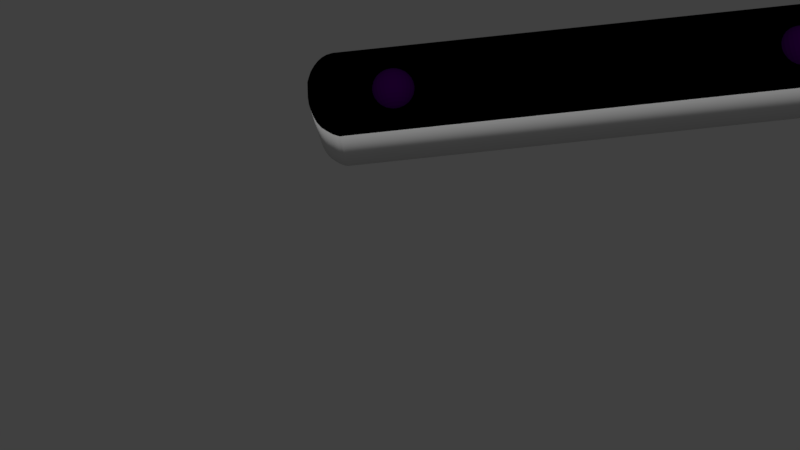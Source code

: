 # Source: zed_model.blend  (saved by Blender 2.77.0; exported with 4.5.12 LTS)
import bpy
from mathutils import Matrix  # noqa: F401  (used for matrix-valued properties, if any)

bpy.ops.wm.read_factory_settings(use_empty=True)
scene = bpy.context.scene
scene.name = 'Scene'

# ---- collections
col_collection_1 = bpy.data.collections.new('Collection 1'); scene.collection.children.link(col_collection_1)

# ---- materials (node trees are filled in below, after node groups)
mat_material_001 = bpy.data.materials.new('Material.001')
mat_material_001.alpha_threshold = 0.0
mat_material_001.use_transparent_shadow = False
mat_material_001.diffuse_color = (0.02358, 0.0, 0.04955, 1.0)
mat_material_001.roughness = 0.5
mat_material = bpy.data.materials.new('Material')
mat_material.alpha_threshold = 0.0
mat_material.use_transparent_shadow = False
mat_material.roughness = 0.5
mat_material.line_color = (0.0, 0.0, 0.0, 1.0)
mat_material_002 = bpy.data.materials.new('Material.002')
mat_material_002.alpha_threshold = 0.0
mat_material_002.use_transparent_shadow = False
mat_material_002.diffuse_color = (0.02413, 0.0, 0.05, 1.0)
mat_material_002.roughness = 0.5
mat_material_003 = bpy.data.materials.new('Material.003')
mat_material_003.alpha_threshold = 0.0
mat_material_003.use_transparent_shadow = False
mat_material_003.diffuse_color = (0.0, 0.0, 0.0, 1.0)
mat_material_003.roughness = 0.5
mat_material_003.line_color = (0.0, 0.0, 0.0, 1.0)
mat_material_004 = bpy.data.materials.new('Material.004')
mat_material_004.alpha_threshold = 0.0
mat_material_004.use_transparent_shadow = False
mat_material_004.diffuse_color = (0.0, 0.0, 0.0, 1.0)
mat_material_004.roughness = 0.5
mat_material_004.line_color = (0.0, 0.0, 0.0, 1.0)

# ---- material node trees

# ---- world
world_world = bpy.data.worlds.new('World'); scene.world = world_world
world_world.color = (0.05088, 0.05088, 0.05088)
world_world.use_sun_shadow = False
world_world.sun_shadow_jitter_overblur = 0.0
world_world.cycles.sampling_method = 'MANUAL'

# ---- cameras
cam_camera = bpy.data.cameras.new('Camera')
cam_camera.clip_end = 100.0
cam_camera.lens = 35.0
cam_camera.sensor_width = 32.0
cam_camera.sensor_height = 18.0
cam_camera.ortho_scale = 7.314
cam_camera.dof.focus_distance = 0.0
cam_camera.dof.aperture_fstop = 128.0

# ---- lights
light_sun = bpy.data.lights.new('Sun', 'SUN')
light_sun.transmission_factor = 0.0
light_sun.angle = 0.1993
light_sun.energy = 1.0
light_sun.shadow_buffer_clip_start = 0.5
light_sun.shadow_soft_size = 0.1
light_sun.shadow_cascade_max_distance = 1000.0
light_lamp = bpy.data.lights.new('Lamp', 'POINT')
light_lamp.transmission_factor = 0.0
light_lamp.cutoff_distance = 30.0
light_lamp.energy = 100.0
light_lamp.shadow_buffer_clip_start = 1.001
light_lamp.shadow_soft_size = 0.1
light_lamp.shadow_maximum_resolution = 0.006
light_lamp.use_absolute_resolution = True

# ---- meshes
me_sphere = bpy.data.meshes.new('Sphere')
me_sphere.from_pydata([(-0.09509, 0.0, 0.9808), (-0.2827, 0.0, 0.9239), (-0.4556, 0.0, 0.8315), (-0.6071, 0.0, 0.7071), (-0.7315, 0.0, 0.5556), (-0.8239, 0.0, 0.3827), (-0.8808, 0.0, 0.1951), (-0.9, 0.0, 7.55e-08), (-0.8808, 0.0, -0.1951), (-0.8239, 0.0, -0.3827), (-0.7315, 0.0, -0.5556), (-0.6071, 0.0, -0.7071), (-0.4556, 0.0, -0.8315), (-0.2827, 0.0, -0.9239), (-0.09509, 0.0, -0.9808), (0.1, 0.0, -1.0), (-0.09134, 0.03806, 0.9808), (-0.2753, 0.07466, 0.9239), (-0.4449, 0.1084, 0.8315), (-0.5935, 0.1379, 0.7071), (-0.7155, 0.1622, 0.5556), (-0.8061, 0.1802, 0.3827), (-0.8619, 0.1913, 0.1951), (-0.8808, 0.1951, 7.55e-08), (-0.8619, 0.1913, -0.1951), (-0.8061, 0.1802, -0.3827), (-0.7155, 0.1622, -0.5556), (-0.5935, 0.1379, -0.7071), (-0.4449, 0.1084, -0.8315), (-0.2753, 0.07466, -0.9239), (-0.09134, 0.03806, -0.9808), (-0.08024, 0.07466, 0.9808), (-0.2536, 0.1464, 0.9239), (-0.4133, 0.2126, 0.8315), (-0.5533, 0.2706, 0.7071), (-0.6682, 0.3182, 0.5556), (-0.7536, 0.3536, 0.3827), (-0.8061, 0.3753, 0.1951), (-0.8239, 0.3827, 7.55e-08), (-0.8061, 0.3753, -0.1951), (-0.7536, 0.3536, -0.3827), (-0.6682, 0.3182, -0.5556), (-0.5533, 0.2706, -0.7071), (-0.4133, 0.2126, -0.8315), (-0.2536, 0.1464, -0.9239), (-0.08024, 0.07466, -0.9808), (-0.06221, 0.1084, 0.9808), (-0.2182, 0.2126, 0.9239), (-0.3619, 0.3087, 0.8315), (-0.4879, 0.3928, 0.7071), (-0.5913, 0.4619, 0.5556), (-0.6682, 0.5133, 0.3827), (-0.7155, 0.5449, 0.1951), (-0.7315, 0.5556, 7.55e-08), (-0.7155, 0.5449, -0.1951), (-0.6682, 0.5133, -0.3827), (-0.5913, 0.4619, -0.5556), (-0.4879, 0.3928, -0.7071), (-0.3619, 0.3087, -0.8315), (-0.2182, 0.2126, -0.9239), (-0.06221, 0.1084, -0.9808), (-0.03795, 0.1379, 0.9808), (-0.1706, 0.2706, 0.9239), (-0.2928, 0.3928, 0.8315), (-0.4, 0.5, 0.7071), (-0.4879, 0.5879, 0.5556), (-0.5533, 0.6533, 0.3827), (-0.5935, 0.6935, 0.1951), (-0.6071, 0.7071, 7.55e-08), (-0.5935, 0.6935, -0.1951), (-0.5533, 0.6533, -0.3827), (-0.4879, 0.5879, -0.5556), (-0.4, 0.5, -0.7071), (-0.2928, 0.3928, -0.8315), (-0.1706, 0.2706, -0.9239), (-0.03795, 0.1379, -0.9808), (-0.008387, 0.1622, 0.9808), (-0.1126, 0.3182, 0.9239), (-0.2087, 0.4619, 0.8315), (-0.2928, 0.5879, 0.7071), (-0.3619, 0.6913, 0.5556), (-0.4133, 0.7682, 0.3827), (-0.4449, 0.8155, 0.1951), (-0.4556, 0.8315, 7.55e-08), (-0.4449, 0.8155, -0.1951), (-0.4133, 0.7682, -0.3827), (-0.3619, 0.6913, -0.5556), (-0.2928, 0.5879, -0.7071), (-0.2087, 0.4619, -0.8315), (-0.1126, 0.3182, -0.9239), (-0.008387, 0.1622, -0.9808), (0.02534, 0.1802, 0.9808), (-0.04645, 0.3536, 0.9239), (-0.1126, 0.5133, 0.8315), (-0.1706, 0.6533, 0.7071), (-0.2182, 0.7682, 0.5556), (-0.2536, 0.8536, 0.3827), (-0.2753, 0.9061, 0.1951), (-0.2827, 0.9239, 7.55e-08), (-0.2753, 0.9061, -0.1951), (-0.2536, 0.8536, -0.3827), (-0.2182, 0.7682, -0.5556), (-0.1706, 0.6533, -0.7071), (-0.1126, 0.5133, -0.8315), (-0.04645, 0.3536, -0.9239), (0.02534, 0.1802, -0.9808), (0.06194, 0.1913, 0.9808), (0.02534, 0.3753, 0.9239), (-0.008387, 0.5449, 0.8315), (-0.03795, 0.6935, 0.7071), (-0.06221, 0.8155, 0.5556), (-0.08024, 0.9061, 0.3827), (-0.09134, 0.9619, 0.1951), (-0.09509, 0.9808, 7.55e-08), (-0.09134, 0.9619, -0.1951), (-0.08024, 0.9061, -0.3827), (-0.06221, 0.8155, -0.5556), (-0.03795, 0.6935, -0.7071), (-0.008387, 0.5449, -0.8315), (0.02534, 0.3753, -0.9239), (0.06194, 0.1913, -0.9808), (0.1, 0.1951, 0.9808), (0.1, 0.3827, 0.9239), (0.1, 0.5556, 0.8315), (0.1, 0.7071, 0.7071), (0.1, 0.8315, 0.5556), (0.1, 0.9239, 0.3827), (0.1, 0.9808, 0.1951), (0.1, 1.0, 7.55e-08), (0.1, 0.9808, -0.1951), (0.1, 0.9239, -0.3827), (0.1, 0.8315, -0.5556), (0.1, 0.7071, -0.7071), (0.1, 0.5556, -0.8315), (0.1, 0.3827, -0.9239), (0.1, 0.1951, -0.9808), (0.1381, 0.1913, 0.9808), (0.1747, 0.3753, 0.9239), (0.2084, 0.5449, 0.8315), (0.2379, 0.6935, 0.7071), (0.2622, 0.8155, 0.5556), (0.2802, 0.9061, 0.3827), (0.2913, 0.9619, 0.1951), (0.2951, 0.9808, 7.55e-08), (0.2913, 0.9619, -0.1951), (0.2802, 0.9061, -0.3827), (0.2622, 0.8155, -0.5556), (0.2379, 0.6935, -0.7071), (0.2084, 0.5449, -0.8315), (0.1747, 0.3753, -0.9239), (0.1381, 0.1913, -0.9808), (0.1747, 0.1802, 0.9808), (0.2464, 0.3536, 0.9239), (0.3126, 0.5133, 0.8315), (0.3706, 0.6533, 0.7071), (0.4182, 0.7682, 0.5556), (0.4536, 0.8536, 0.3827), (0.4753, 0.9061, 0.1951), (0.4827, 0.9239, 7.55e-08), (0.4753, 0.9061, -0.1951), (0.4536, 0.8536, -0.3827), (0.4182, 0.7682, -0.5556), (0.3706, 0.6533, -0.7071), (0.3126, 0.5133, -0.8315), (0.2464, 0.3536, -0.9239), (0.1747, 0.1802, -0.9808), (0.2084, 0.1622, 0.9808), (0.3126, 0.3182, 0.9239), (0.4087, 0.4619, 0.8315), (0.4928, 0.5879, 0.7071), (0.5619, 0.6913, 0.5556), (0.6133, 0.7682, 0.3827), (0.6449, 0.8155, 0.1951), (0.6556, 0.8315, 7.55e-08), (0.6449, 0.8155, -0.1951), (0.6133, 0.7682, -0.3827), (0.5619, 0.6913, -0.5556), (0.4928, 0.5879, -0.7071), (0.4087, 0.4619, -0.8315), (0.3126, 0.3182, -0.9239), (0.2084, 0.1622, -0.9808), (0.2379, 0.1379, 0.9808), (0.3706, 0.2706, 0.9239), (0.4928, 0.3928, 0.8315), (0.6, 0.5, 0.7071), (0.6879, 0.5879, 0.5556), (0.7533, 0.6533, 0.3827), (0.7935, 0.6935, 0.1951), (0.8071, 0.7071, 7.55e-08), (0.7935, 0.6935, -0.1951), (0.7533, 0.6533, -0.3827), (0.6879, 0.5879, -0.5556), (0.6, 0.5, -0.7071), (0.4928, 0.3928, -0.8315), (0.3706, 0.2706, -0.9239), (0.2379, 0.1379, -0.9808), (0.2622, 0.1084, 0.9808), (0.4182, 0.2126, 0.9239), (0.5619, 0.3087, 0.8315), (0.6879, 0.3928, 0.7071), (0.7913, 0.4619, 0.5556), (0.8682, 0.5133, 0.3827), (0.9155, 0.5449, 0.1951), (0.9315, 0.5556, 7.55e-08), (0.9155, 0.5449, -0.1951), (0.8682, 0.5133, -0.3827), (0.7913, 0.4619, -0.5556), (0.6879, 0.3928, -0.7071), (0.5619, 0.3087, -0.8315), (0.4182, 0.2126, -0.9239), (0.2622, 0.1084, -0.9808), (0.2802, 0.07466, 0.9808), (0.4536, 0.1464, 0.9239), (0.6133, 0.2126, 0.8315), (0.7533, 0.2706, 0.7071), (0.8682, 0.3182, 0.5556), (0.9536, 0.3536, 0.3827), (1.006, 0.3753, 0.1951), (1.024, 0.3827, 7.55e-08), (1.006, 0.3753, -0.1951), (0.9536, 0.3536, -0.3827), (0.8682, 0.3182, -0.5556), (0.7533, 0.2706, -0.7071), (0.6133, 0.2126, -0.8315), (0.4536, 0.1464, -0.9239), (0.2802, 0.07466, -0.9808), (0.2913, 0.03806, 0.9808), (0.4753, 0.07466, 0.9239), (0.6449, 0.1084, 0.8315), (0.7935, 0.1379, 0.7071), (0.9155, 0.1622, 0.5556), (1.006, 0.1802, 0.3827), (1.062, 0.1913, 0.1951), (1.081, 0.1951, 7.55e-08), (1.062, 0.1913, -0.1951), (1.006, 0.1802, -0.3827), (0.9155, 0.1622, -0.5556), (0.7935, 0.1379, -0.7071), (0.6449, 0.1084, -0.8315), (0.4753, 0.07466, -0.9239), (0.2913, 0.03806, -0.9808), (0.2951, -7.212e-09, 0.9808), (0.4827, 4.122e-08, 0.9239), (0.6556, 2.632e-08, 0.8315), (0.8071, -2.584e-08, 0.7071), (0.9315, -8.544e-08, 0.5556), (1.024, 6.357e-08, 0.3827), (1.081, -8.544e-08, 0.1951), (1.1, -1.003e-07, 7.55e-08), (1.081, -8.544e-08, -0.1951), (1.024, 6.357e-08, -0.3827), (0.9315, -8.544e-08, -0.5556), (0.8071, -2.584e-08, -0.7071), (0.6556, -1.094e-08, -0.8315), (0.4827, 3.964e-09, -0.9239), (0.2951, 3.964e-09, -0.9808), (0.2913, -0.03806, 0.9808), (0.4753, -0.07466, 0.9239), (0.6449, -0.1084, 0.8315), (0.7935, -0.1379, 0.7071), (0.9155, -0.1622, 0.5556), (1.006, -0.1802, 0.3827), (1.062, -0.1913, 0.1951), (1.081, -0.1951, 7.55e-08), (1.062, -0.1913, -0.1951), (1.006, -0.1802, -0.3827), (0.9155, -0.1622, -0.5556), (0.7935, -0.1379, -0.7071), (0.6449, -0.1084, -0.8315), (0.4753, -0.07466, -0.9239), (0.2913, -0.03806, -0.9808), (0.2802, -0.07466, 0.9808), (0.4536, -0.1464, 0.9239), (0.6133, -0.2126, 0.8315), (0.7533, -0.2706, 0.7071), (0.8682, -0.3182, 0.5556), (0.9536, -0.3536, 0.3827), (1.006, -0.3753, 0.1951), (1.024, -0.3827, 7.55e-08), (1.006, -0.3753, -0.1951), (0.9536, -0.3536, -0.3827), (0.8682, -0.3182, -0.5556), (0.7533, -0.2706, -0.7071), (0.6133, -0.2126, -0.8315), (0.4536, -0.1464, -0.9239), (0.2802, -0.07466, -0.9808), (0.2622, -0.1084, 0.9808), (0.4182, -0.2126, 0.9239), (0.5619, -0.3087, 0.8315), (0.6879, -0.3928, 0.7071), (0.7913, -0.4619, 0.5556), (0.8682, -0.5133, 0.3827), (0.9155, -0.5449, 0.1951), (0.9315, -0.5556, 7.55e-08), (0.9155, -0.5449, -0.1951), (0.8682, -0.5133, -0.3827), (0.7913, -0.4619, -0.5556), (0.6879, -0.3928, -0.7071), (0.5619, -0.3087, -0.8315), (0.4182, -0.2126, -0.9239), (0.2622, -0.1084, -0.9808), (0.2379, -0.1379, 0.9808), (0.3706, -0.2706, 0.9239), (0.4928, -0.3928, 0.8315), (0.6, -0.5, 0.7071), (0.6879, -0.5879, 0.5556), (0.7533, -0.6533, 0.3827), (0.7935, -0.6935, 0.1951), (0.8071, -0.7071, 7.55e-08), (0.7935, -0.6935, -0.1951), (0.7533, -0.6533, -0.3827), (0.6879, -0.5879, -0.5556), (0.6, -0.5, -0.7071), (0.4928, -0.3928, -0.8315), (0.3706, -0.2706, -0.9239), (0.2379, -0.1379, -0.9808), (0.2084, -0.1622, 0.9808), (0.3126, -0.3182, 0.9239), (0.4087, -0.4619, 0.8315), (0.4928, -0.5879, 0.7071), (0.5619, -0.6913, 0.5556), (0.6133, -0.7682, 0.3827), (0.6449, -0.8155, 0.1951), (0.6556, -0.8315, 7.55e-08), (0.6449, -0.8155, -0.1951), (0.6133, -0.7682, -0.3827), (0.5619, -0.6913, -0.5556), (0.4928, -0.5879, -0.7071), (0.4087, -0.4619, -0.8315), (0.3126, -0.3182, -0.9239), (0.2084, -0.1622, -0.9808), (0.1747, -0.1802, 0.9808), (0.2464, -0.3536, 0.9239), (0.3126, -0.5133, 0.8315), (0.3706, -0.6533, 0.7071), (0.4182, -0.7682, 0.5556), (0.4536, -0.8536, 0.3827), (0.4753, -0.9061, 0.1951), (0.4827, -0.9239, 7.55e-08), (0.4753, -0.9061, -0.1951), (0.4536, -0.8536, -0.3827), (0.4182, -0.7682, -0.5556), (0.3706, -0.6533, -0.7071), (0.3126, -0.5133, -0.8315), (0.2464, -0.3536, -0.9239), (0.1747, -0.1802, -0.9808), (0.1381, -0.1913, 0.9808), (0.1747, -0.3753, 0.9239), (0.2084, -0.5449, 0.8315), (0.2379, -0.6935, 0.7071), (0.2622, -0.8155, 0.5556), (0.2802, -0.9061, 0.3827), (0.2913, -0.9619, 0.1951), (0.2951, -0.9808, 7.55e-08), (0.2913, -0.9619, -0.1951), (0.2802, -0.9061, -0.3827), (0.2622, -0.8155, -0.5556), (0.2379, -0.6935, -0.7071), (0.2084, -0.5449, -0.8315), (0.1747, -0.3753, -0.9239), (0.1381, -0.1913, -0.9808), (0.1, -0.1951, 0.9808), (0.1, -0.3827, 0.9239), (0.1, -0.5556, 0.8315), (0.1, -0.7071, 0.7071), (0.1, -0.8315, 0.5556), (0.1, -0.9239, 0.3827), (0.1, -0.9808, 0.1951), (0.1, -1.0, 7.55e-08), (0.1, -0.9808, -0.1951), (0.1, -0.9239, -0.3827), (0.1, -0.8315, -0.5556), (0.1, -0.7071, -0.7071), (0.1, -0.5556, -0.8315), (0.1, -0.3827, -0.9239), (0.1, -0.1951, -0.9808), (0.06194, -0.1913, 0.9808), (0.02534, -0.3753, 0.9239), (-0.008387, -0.5449, 0.8315), (-0.03795, -0.6935, 0.7071), (-0.06221, -0.8155, 0.5556), (-0.08024, -0.9061, 0.3827), (-0.09134, -0.9619, 0.1951), (-0.09509, -0.9808, 7.55e-08), (-0.09134, -0.9619, -0.1951), (-0.08024, -0.9061, -0.3827), (-0.06221, -0.8155, -0.5556), (-0.03795, -0.6935, -0.7071), (-0.008387, -0.5449, -0.8315), (0.02534, -0.3753, -0.9239), (0.06194, -0.1913, -0.9808), (0.1, -3.01e-07, 1.0), (0.02534, -0.1802, 0.9808), (-0.04645, -0.3536, 0.9239), (-0.1126, -0.5133, 0.8315), (-0.1706, -0.6533, 0.7071), (-0.2182, -0.7682, 0.5556), (-0.2536, -0.8536, 0.3827), (-0.2753, -0.9061, 0.1951), (-0.2827, -0.9239, 7.55e-08), (-0.2753, -0.9061, -0.1951), (-0.2536, -0.8536, -0.3827), (-0.2182, -0.7682, -0.5556), (-0.1706, -0.6533, -0.7071), (-0.1126, -0.5133, -0.8315), (-0.04645, -0.3536, -0.9239), (0.02534, -0.1802, -0.9808), (-0.008387, -0.1622, 0.9808), (-0.1126, -0.3182, 0.9239), (-0.2087, -0.4619, 0.8315), (-0.2928, -0.5879, 0.7071), (-0.3619, -0.6913, 0.5556), (-0.4133, -0.7682, 0.3827), (-0.4449, -0.8155, 0.1951), (-0.4556, -0.8315, 7.55e-08), (-0.4449, -0.8155, -0.1951), (-0.4133, -0.7682, -0.3827), (-0.3619, -0.6913, -0.5556), (-0.2928, -0.5879, -0.7071), (-0.2087, -0.4619, -0.8315), (-0.1126, -0.3182, -0.9239), (-0.008387, -0.1622, -0.9808), (-0.03795, -0.1379, 0.9808), (-0.1706, -0.2706, 0.9239), (-0.2928, -0.3928, 0.8315), (-0.4, -0.5, 0.7071), (-0.4879, -0.5879, 0.5556), (-0.5533, -0.6533, 0.3827), (-0.5935, -0.6935, 0.1951), (-0.6071, -0.7071, 7.55e-08), (-0.5935, -0.6935, -0.1951), (-0.5533, -0.6533, -0.3827), (-0.4879, -0.5879, -0.5556), (-0.4, -0.5, -0.7071), (-0.2928, -0.3928, -0.8315), (-0.1706, -0.2706, -0.9239), (-0.03795, -0.1379, -0.9808), (-0.06221, -0.1084, 0.9808), (-0.2182, -0.2126, 0.9239), (-0.3619, -0.3087, 0.8315), (-0.4879, -0.3928, 0.7071), (-0.5913, -0.4619, 0.5556), (-0.6682, -0.5133, 0.3827), (-0.7155, -0.5449, 0.1951), (-0.7315, -0.5556, 7.55e-08), (-0.7155, -0.5449, -0.1951), (-0.6682, -0.5133, -0.3827), (-0.5913, -0.4619, -0.5556), (-0.4879, -0.3928, -0.7071), (-0.3619, -0.3087, -0.8315), (-0.2182, -0.2126, -0.9239), (-0.06221, -0.1084, -0.9808), (-0.08024, -0.07466, 0.9808), (-0.2536, -0.1464, 0.9239), (-0.4133, -0.2126, 0.8315), (-0.5533, -0.2706, 0.7071), (-0.6682, -0.3182, 0.5556), (-0.7536, -0.3536, 0.3827), (-0.8061, -0.3753, 0.1951), (-0.8239, -0.3827, 7.55e-08), (-0.8061, -0.3753, -0.1951), (-0.7536, -0.3536, -0.3827), (-0.6682, -0.3182, -0.5556), (-0.5533, -0.2706, -0.7071), (-0.4133, -0.2126, -0.8315), (-0.2536, -0.1464, -0.9239), (-0.08024, -0.07466, -0.9808), (-0.09134, -0.03806, 0.9808), (-0.2753, -0.07466, 0.9239), (-0.4449, -0.1084, 0.8315), (-0.5935, -0.1379, 0.7071), (-0.7155, -0.1622, 0.5556), (-0.8061, -0.1802, 0.3827), (-0.8619, -0.1913, 0.1951), (-0.8808, -0.1951, 7.55e-08), (-0.8619, -0.1913, -0.1951), (-0.8061, -0.1802, -0.3827), (-0.7155, -0.1622, -0.5556), (-0.5935, -0.1379, -0.7071), (-0.4449, -0.1084, -0.8315), (-0.2753, -0.07466, -0.9239), (-0.09134, -0.03806, -0.9808)], [], [(5, 4, 20, 21), (13, 12, 28, 29), (6, 5, 21, 22), (14, 13, 29, 30), (7, 6, 22, 23), (0, 391, 16), (15, 14, 30), (8, 7, 23, 24), (1, 0, 16, 17), (9, 8, 24, 25), (2, 1, 17, 18), (10, 9, 25, 26), (3, 2, 18, 19), (11, 10, 26, 27), (4, 3, 19, 20), (12, 11, 27, 28), (27, 26, 41, 42), (20, 19, 34, 35), (28, 27, 42, 43), (21, 20, 35, 36), (29, 28, 43, 44), (22, 21, 36, 37), (30, 29, 44, 45), (23, 22, 37, 38), (16, 391, 31), (15, 30, 45), (24, 23, 38, 39), (17, 16, 31, 32), (25, 24, 39, 40), (18, 17, 32, 33), (26, 25, 40, 41), (19, 18, 33, 34), (15, 45, 60), (39, 38, 53, 54), (32, 31, 46, 47), (40, 39, 54, 55), (33, 32, 47, 48), (41, 40, 55, 56), (34, 33, 48, 49), (42, 41, 56, 57), (35, 34, 49, 50), (43, 42, 57, 58), (36, 35, 50, 51), (44, 43, 58, 59), (37, 36, 51, 52), (45, 44, 59, 60), (38, 37, 52, 53), (31, 391, 46), (58, 57, 72, 73), (51, 50, 65, 66), (59, 58, 73, 74), (52, 51, 66, 67), (60, 59, 74, 75), (53, 52, 67, 68), (46, 391, 61), (15, 60, 75), (54, 53, 68, 69), (47, 46, 61, 62), (55, 54, 69, 70), (48, 47, 62, 63), (56, 55, 70, 71), (49, 48, 63, 64), (57, 56, 71, 72), (50, 49, 64, 65), (62, 61, 76, 77), (70, 69, 84, 85), (63, 62, 77, 78), (71, 70, 85, 86), (64, 63, 78, 79), (72, 71, 86, 87), (65, 64, 79, 80), (73, 72, 87, 88), (66, 65, 80, 81), (74, 73, 88, 89), (67, 66, 81, 82), (75, 74, 89, 90), (68, 67, 82, 83), (61, 391, 76), (15, 75, 90), (69, 68, 83, 84), (81, 80, 95, 96), (89, 88, 103, 104), (82, 81, 96, 97), (90, 89, 104, 105), (83, 82, 97, 98), (76, 391, 91), (15, 90, 105), (84, 83, 98, 99), (77, 76, 91, 92), (85, 84, 99, 100), (78, 77, 92, 93), (86, 85, 100, 101), (79, 78, 93, 94), (87, 86, 101, 102), (80, 79, 94, 95), (88, 87, 102, 103), (100, 99, 114, 115), (93, 92, 107, 108), (101, 100, 115, 116), (94, 93, 108, 109), (102, 101, 116, 117), (95, 94, 109, 110), (103, 102, 117, 118), (96, 95, 110, 111), (104, 103, 118, 119), (97, 96, 111, 112), (105, 104, 119, 120), (98, 97, 112, 113), (91, 391, 106), (15, 105, 120), (99, 98, 113, 114), (92, 91, 106, 107), (119, 118, 133, 134), (112, 111, 126, 127), (120, 119, 134, 135), (113, 112, 127, 128), (106, 391, 121), (15, 120, 135), (114, 113, 128, 129), (107, 106, 121, 122), (115, 114, 129, 130), (108, 107, 122, 123), (116, 115, 130, 131), (109, 108, 123, 124), (117, 116, 131, 132), (110, 109, 124, 125), (118, 117, 132, 133), (111, 110, 125, 126), (123, 122, 137, 138), (131, 130, 145, 146), (124, 123, 138, 139), (132, 131, 146, 147), (125, 124, 139, 140), (133, 132, 147, 148), (126, 125, 140, 141), (134, 133, 148, 149), (127, 126, 141, 142), (135, 134, 149, 150), (128, 127, 142, 143), (121, 391, 136), (15, 135, 150), (129, 128, 143, 144), (122, 121, 136, 137), (130, 129, 144, 145), (142, 141, 156, 157), (150, 149, 164, 165), (143, 142, 157, 158), (136, 391, 151), (15, 150, 165), (144, 143, 158, 159), (137, 136, 151, 152), (145, 144, 159, 160), (138, 137, 152, 153), (146, 145, 160, 161), (139, 138, 153, 154), (147, 146, 161, 162), (140, 139, 154, 155), (148, 147, 162, 163), (141, 140, 155, 156), (149, 148, 163, 164), (161, 160, 175, 176), (154, 153, 168, 169), (162, 161, 176, 177), (155, 154, 169, 170), (163, 162, 177, 178), (156, 155, 170, 171), (164, 163, 178, 179), (157, 156, 171, 172), (165, 164, 179, 180), (158, 157, 172, 173), (151, 391, 166), (15, 165, 180), (159, 158, 173, 174), (152, 151, 166, 167), (160, 159, 174, 175), (153, 152, 167, 168), (180, 179, 194, 195), (173, 172, 187, 188), (166, 391, 181), (15, 180, 195), (174, 173, 188, 189), (167, 166, 181, 182), (175, 174, 189, 190), (168, 167, 182, 183), (176, 175, 190, 191), (169, 168, 183, 184), (177, 176, 191, 192), (170, 169, 184, 185), (178, 177, 192, 193), (171, 170, 185, 186), (179, 178, 193, 194), (172, 171, 186, 187), (192, 191, 206, 207), (185, 184, 199, 200), (193, 192, 207, 208), (186, 185, 200, 201), (194, 193, 208, 209), (187, 186, 201, 202), (195, 194, 209, 210), (188, 187, 202, 203), (181, 391, 196), (15, 195, 210), (189, 188, 203, 204), (182, 181, 196, 197), (190, 189, 204, 205), (183, 182, 197, 198), (191, 190, 205, 206), (184, 183, 198, 199), (196, 391, 211), (15, 210, 225), (204, 203, 218, 219), (197, 196, 211, 212), (205, 204, 219, 220), (198, 197, 212, 213), (206, 205, 220, 221), (199, 198, 213, 214), (207, 206, 221, 222), (200, 199, 214, 215), (208, 207, 222, 223), (201, 200, 215, 216), (209, 208, 223, 224), (202, 201, 216, 217), (210, 209, 224, 225), (203, 202, 217, 218), (215, 214, 229, 230), (223, 222, 237, 238), (216, 215, 230, 231), (224, 223, 238, 239), (217, 216, 231, 232), (225, 224, 239, 240), (218, 217, 232, 233), (211, 391, 226), (15, 225, 240), (219, 218, 233, 234), (212, 211, 226, 227), (220, 219, 234, 235), (213, 212, 227, 228), (221, 220, 235, 236), (214, 213, 228, 229), (222, 221, 236, 237), (234, 233, 248, 249), (227, 226, 241, 242), (235, 234, 249, 250), (228, 227, 242, 243), (236, 235, 250, 251), (229, 228, 243, 244), (237, 236, 251, 252), (230, 229, 244, 245), (238, 237, 252, 253), (231, 230, 245, 246), (239, 238, 253, 254), (232, 231, 246, 247), (240, 239, 254, 255), (233, 232, 247, 248), (226, 391, 241), (15, 240, 255), (253, 252, 267, 268), (246, 245, 260, 261), (254, 253, 268, 269), (247, 246, 261, 262), (255, 254, 269, 270), (248, 247, 262, 263), (241, 391, 256), (15, 255, 270), (249, 248, 263, 264), (242, 241, 256, 257), (250, 249, 264, 265), (243, 242, 257, 258), (251, 250, 265, 266), (244, 243, 258, 259), (252, 251, 266, 267), (245, 244, 259, 260), (257, 256, 271, 272), (265, 264, 279, 280), (258, 257, 272, 273), (266, 265, 280, 281), (259, 258, 273, 274), (267, 266, 281, 282), (260, 259, 274, 275), (268, 267, 282, 283), (261, 260, 275, 276), (269, 268, 283, 284), (262, 261, 276, 277), (270, 269, 284, 285), (263, 262, 277, 278), (256, 391, 271), (15, 270, 285), (264, 263, 278, 279), (276, 275, 290, 291), (284, 283, 298, 299), (277, 276, 291, 292), (285, 284, 299, 300), (278, 277, 292, 293), (271, 391, 286), (15, 285, 300), (279, 278, 293, 294), (272, 271, 286, 287), (280, 279, 294, 295), (273, 272, 287, 288), (281, 280, 295, 296), (274, 273, 288, 289), (282, 281, 296, 297), (275, 274, 289, 290), (283, 282, 297, 298), (295, 294, 309, 310), (288, 287, 302, 303), (296, 295, 310, 311), (289, 288, 303, 304), (297, 296, 311, 312), (290, 289, 304, 305), (298, 297, 312, 313), (291, 290, 305, 306), (299, 298, 313, 314), (292, 291, 306, 307), (300, 299, 314, 315), (293, 292, 307, 308), (286, 391, 301), (15, 300, 315), (294, 293, 308, 309), (287, 286, 301, 302), (314, 313, 328, 329), (307, 306, 321, 322), (315, 314, 329, 330), (308, 307, 322, 323), (301, 391, 316), (15, 315, 330), (309, 308, 323, 324), (302, 301, 316, 317), (310, 309, 324, 325), (303, 302, 317, 318), (311, 310, 325, 326), (304, 303, 318, 319), (312, 311, 326, 327), (305, 304, 319, 320), (313, 312, 327, 328), (306, 305, 320, 321), (326, 325, 340, 341), (319, 318, 333, 334), (327, 326, 341, 342), (320, 319, 334, 335), (328, 327, 342, 343), (321, 320, 335, 336), (329, 328, 343, 344), (322, 321, 336, 337), (330, 329, 344, 345), (323, 322, 337, 338), (316, 391, 331), (15, 330, 345), (324, 323, 338, 339), (317, 316, 331, 332), (325, 324, 339, 340), (318, 317, 332, 333), (345, 344, 359, 360), (338, 337, 352, 353), (331, 391, 346), (15, 345, 360), (339, 338, 353, 354), (332, 331, 346, 347), (340, 339, 354, 355), (333, 332, 347, 348), (341, 340, 355, 356), (334, 333, 348, 349), (342, 341, 356, 357), (335, 334, 349, 350), (343, 342, 357, 358), (336, 335, 350, 351), (344, 343, 358, 359), (337, 336, 351, 352), (349, 348, 363, 364), (357, 356, 371, 372), (350, 349, 364, 365), (358, 357, 372, 373), (351, 350, 365, 366), (359, 358, 373, 374), (352, 351, 366, 367), (360, 359, 374, 375), (353, 352, 367, 368), (346, 391, 361), (15, 360, 375), (354, 353, 368, 369), (347, 346, 361, 362), (355, 354, 369, 370), (348, 347, 362, 363), (356, 355, 370, 371), (368, 367, 382, 383), (361, 391, 376), (15, 375, 390), (369, 368, 383, 384), (362, 361, 376, 377), (370, 369, 384, 385), (363, 362, 377, 378), (371, 370, 385, 386), (364, 363, 378, 379), (372, 371, 386, 387), (365, 364, 379, 380), (373, 372, 387, 388), (366, 365, 380, 381), (374, 373, 388, 389), (367, 366, 381, 382), (375, 374, 389, 390), (387, 386, 402, 403), (380, 379, 395, 396), (388, 387, 403, 404), (381, 380, 396, 397), (389, 388, 404, 405), (382, 381, 397, 398), (390, 389, 405, 406), (383, 382, 398, 399), (376, 391, 392), (15, 390, 406), (384, 383, 399, 400), (377, 376, 392, 393), (385, 384, 400, 401), (378, 377, 393, 394), (386, 385, 401, 402), (379, 378, 394, 395), (392, 391, 407), (15, 406, 421), (400, 399, 414, 415), (393, 392, 407, 408), (401, 400, 415, 416), (394, 393, 408, 409), (402, 401, 416, 417), (395, 394, 409, 410), (403, 402, 417, 418), (396, 395, 410, 411), (404, 403, 418, 419), (397, 396, 411, 412), (405, 404, 419, 420), (398, 397, 412, 413), (406, 405, 420, 421), (399, 398, 413, 414), (411, 410, 425, 426), (419, 418, 433, 434), (412, 411, 426, 427), (420, 419, 434, 435), (413, 412, 427, 428), (421, 420, 435, 436), (414, 413, 428, 429), (407, 391, 422), (15, 421, 436), (415, 414, 429, 430), (408, 407, 422, 423), (416, 415, 430, 431), (409, 408, 423, 424), (417, 416, 431, 432), (410, 409, 424, 425), (418, 417, 432, 433), (430, 429, 444, 445), (423, 422, 437, 438), (431, 430, 445, 446), (424, 423, 438, 439), (432, 431, 446, 447), (425, 424, 439, 440), (433, 432, 447, 448), (426, 425, 440, 441), (434, 433, 448, 449), (427, 426, 441, 442), (435, 434, 449, 450), (428, 427, 442, 443), (436, 435, 450, 451), (429, 428, 443, 444), (422, 391, 437), (15, 436, 451), (449, 448, 463, 464), (442, 441, 456, 457), (450, 449, 464, 465), (443, 442, 457, 458), (451, 450, 465, 466), (444, 443, 458, 459), (437, 391, 452), (15, 451, 466), (445, 444, 459, 460), (438, 437, 452, 453), (446, 445, 460, 461), (439, 438, 453, 454), (447, 446, 461, 462), (440, 439, 454, 455), (448, 447, 462, 463), (441, 440, 455, 456), (461, 460, 475, 476), (454, 453, 468, 469), (462, 461, 476, 477), (455, 454, 469, 470), (463, 462, 477, 478), (456, 455, 470, 471), (464, 463, 478, 479), (457, 456, 471, 472), (465, 464, 479, 480), (458, 457, 472, 473), (466, 465, 480, 481), (459, 458, 473, 474), (452, 391, 467), (15, 466, 481), (460, 459, 474, 475), (453, 452, 467, 468), (480, 479, 12, 13), (473, 472, 5, 6), (481, 480, 13, 14), (474, 473, 6, 7), (467, 391, 0), (15, 481, 14), (475, 474, 7, 8), (468, 467, 0, 1), (476, 475, 8, 9), (469, 468, 1, 2), (477, 476, 9, 10), (470, 469, 2, 3), (478, 477, 10, 11), (471, 470, 3, 4), (479, 478, 11, 12), (472, 471, 4, 5)])
me_sphere.materials.append(mat_material_001)
me_sphere.use_remesh_preserve_volume = False
me_sphere.use_remesh_preserve_attributes = False
me_sphere.use_mirror_vertex_groups = False
me_sphere.update()
me_cube = bpy.data.meshes.new('Cube')
me_cube.from_pydata([(4.555, -1.0, -0.3713), (4.512, -1.0, -0.4564), (-4.211, -1.0, -0.7236), (4.456, -1.0, -0.5272), (4.399, -1.0, -0.5981), (4.335, -1.0, -0.6477), (4.25, -1.0, -0.6973), (4.151, -1.0, -0.7257), (4.592, -1.0, -0.2742), (4.615, -1.0, -0.1398), (4.622, -1.0, -0.03526), (4.615, -1.0, 0.03942), (4.592, -1.0, 0.1365), (4.57, -1.0, 0.2112), (4.54, -1.0, 0.3307), (4.473, -1.0, 0.4352), (4.398, -1.0, 0.5323), (4.316, -1.0, 0.5995), (4.196, -1.0, 0.6592), (4.137, -1.0, 0.6742), (-4.226, -1.0, 0.6734), (-4.331, -1.0, 0.651), (-4.406, -1.0, 0.6137), (-4.473, -1.0, 0.5614), (-4.54, -1.0, 0.4867), (-4.6, -1.0, 0.3971), (-4.637, -1.0, 0.3075), (-4.667, -1.0, 0.2254), (-4.674, -1.0, 0.1059), (-4.682, -1.0, -0.02854), (-4.674, -1.0, -0.1555), (-4.652, -1.0, -0.2526), (-4.615, -1.0, -0.372), (-4.57, -1.0, -0.4691), (-4.51, -1.0, -0.5513), (-4.428, -1.0, -0.6185), (-4.346, -1.0, -0.6782), (-4.29, -1.0, -0.7031), (-4.246, -1.0, -0.7218)], [], [(11, 10, 9, 8, 0, 1, 3, 4, 5, 6, 7, 2, 38, 37, 36, 35, 34, 33, 32, 31, 30, 29, 28, 27, 26, 25, 24, 23, 22, 21, 20, 19, 18, 17, 16, 15, 14, 13, 12)])
me_cube.polygons.foreach_set('use_smooth', [True] * 1)
me_cube.materials.append(mat_material)
me_cube.use_remesh_preserve_volume = False
me_cube.use_remesh_preserve_attributes = False
me_cube.use_mirror_vertex_groups = False
me_cube.update()
me_sphere_001 = bpy.data.meshes.new('Sphere.001')
me_sphere_001.from_pydata([(-0.09509, 0.0, 0.9808), (-0.2827, 0.0, 0.9239), (-0.4556, 0.0, 0.8315), (-0.6071, 0.0, 0.7071), (-0.7315, 0.0, 0.5556), (-0.8239, 0.0, 0.3827), (-0.8808, 0.0, 0.1951), (-0.9, 0.0, 7.55e-08), (-0.8808, 0.0, -0.1951), (-0.8239, 0.0, -0.3827), (-0.7315, 0.0, -0.5556), (-0.6071, 0.0, -0.7071), (-0.4556, 0.0, -0.8315), (-0.2827, 0.0, -0.9239), (-0.09509, 0.0, -0.9808), (0.1, 0.0, -1.0), (-0.09134, 0.03806, 0.9808), (-0.2753, 0.07466, 0.9239), (-0.4449, 0.1084, 0.8315), (-0.5935, 0.1379, 0.7071), (-0.7155, 0.1622, 0.5556), (-0.8061, 0.1802, 0.3827), (-0.8619, 0.1913, 0.1951), (-0.8808, 0.1951, 7.55e-08), (-0.8619, 0.1913, -0.1951), (-0.8061, 0.1802, -0.3827), (-0.7155, 0.1622, -0.5556), (-0.5935, 0.1379, -0.7071), (-0.4449, 0.1084, -0.8315), (-0.2753, 0.07466, -0.9239), (-0.09134, 0.03806, -0.9808), (-0.08024, 0.07466, 0.9808), (-0.2536, 0.1464, 0.9239), (-0.4133, 0.2126, 0.8315), (-0.5533, 0.2706, 0.7071), (-0.6682, 0.3182, 0.5556), (-0.7536, 0.3536, 0.3827), (-0.8061, 0.3753, 0.1951), (-0.8239, 0.3827, 7.55e-08), (-0.8061, 0.3753, -0.1951), (-0.7536, 0.3536, -0.3827), (-0.6682, 0.3182, -0.5556), (-0.5533, 0.2706, -0.7071), (-0.4133, 0.2126, -0.8315), (-0.2536, 0.1464, -0.9239), (-0.08024, 0.07466, -0.9808), (-0.06221, 0.1084, 0.9808), (-0.2182, 0.2126, 0.9239), (-0.3619, 0.3087, 0.8315), (-0.4879, 0.3928, 0.7071), (-0.5913, 0.4619, 0.5556), (-0.6682, 0.5133, 0.3827), (-0.7155, 0.5449, 0.1951), (-0.7315, 0.5556, 7.55e-08), (-0.7155, 0.5449, -0.1951), (-0.6682, 0.5133, -0.3827), (-0.5913, 0.4619, -0.5556), (-0.4879, 0.3928, -0.7071), (-0.3619, 0.3087, -0.8315), (-0.2182, 0.2126, -0.9239), (-0.06221, 0.1084, -0.9808), (-0.03795, 0.1379, 0.9808), (-0.1706, 0.2706, 0.9239), (-0.2928, 0.3928, 0.8315), (-0.4, 0.5, 0.7071), (-0.4879, 0.5879, 0.5556), (-0.5533, 0.6533, 0.3827), (-0.5935, 0.6935, 0.1951), (-0.6071, 0.7071, 7.55e-08), (-0.5935, 0.6935, -0.1951), (-0.5533, 0.6533, -0.3827), (-0.4879, 0.5879, -0.5556), (-0.4, 0.5, -0.7071), (-0.2928, 0.3928, -0.8315), (-0.1706, 0.2706, -0.9239), (-0.03795, 0.1379, -0.9808), (-0.008387, 0.1622, 0.9808), (-0.1126, 0.3182, 0.9239), (-0.2087, 0.4619, 0.8315), (-0.2928, 0.5879, 0.7071), (-0.3619, 0.6913, 0.5556), (-0.4133, 0.7682, 0.3827), (-0.4449, 0.8155, 0.1951), (-0.4556, 0.8315, 7.55e-08), (-0.4449, 0.8155, -0.1951), (-0.4133, 0.7682, -0.3827), (-0.3619, 0.6913, -0.5556), (-0.2928, 0.5879, -0.7071), (-0.2087, 0.4619, -0.8315), (-0.1126, 0.3182, -0.9239), (-0.008387, 0.1622, -0.9808), (0.02534, 0.1802, 0.9808), (-0.04645, 0.3536, 0.9239), (-0.1126, 0.5133, 0.8315), (-0.1706, 0.6533, 0.7071), (-0.2182, 0.7682, 0.5556), (-0.2536, 0.8536, 0.3827), (-0.2753, 0.9061, 0.1951), (-0.2827, 0.9239, 7.55e-08), (-0.2753, 0.9061, -0.1951), (-0.2536, 0.8536, -0.3827), (-0.2182, 0.7682, -0.5556), (-0.1706, 0.6533, -0.7071), (-0.1126, 0.5133, -0.8315), (-0.04645, 0.3536, -0.9239), (0.02534, 0.1802, -0.9808), (0.06194, 0.1913, 0.9808), (0.02534, 0.3753, 0.9239), (-0.008387, 0.5449, 0.8315), (-0.03795, 0.6935, 0.7071), (-0.06221, 0.8155, 0.5556), (-0.08024, 0.9061, 0.3827), (-0.09134, 0.9619, 0.1951), (-0.09509, 0.9808, 7.55e-08), (-0.09134, 0.9619, -0.1951), (-0.08024, 0.9061, -0.3827), (-0.06221, 0.8155, -0.5556), (-0.03795, 0.6935, -0.7071), (-0.008387, 0.5449, -0.8315), (0.02534, 0.3753, -0.9239), (0.06194, 0.1913, -0.9808), (0.1, 0.1951, 0.9808), (0.1, 0.3827, 0.9239), (0.1, 0.5556, 0.8315), (0.1, 0.7071, 0.7071), (0.1, 0.8315, 0.5556), (0.1, 0.9239, 0.3827), (0.1, 0.9808, 0.1951), (0.1, 1.0, 7.55e-08), (0.1, 0.9808, -0.1951), (0.1, 0.9239, -0.3827), (0.1, 0.8315, -0.5556), (0.1, 0.7071, -0.7071), (0.1, 0.5556, -0.8315), (0.1, 0.3827, -0.9239), (0.1, 0.1951, -0.9808), (0.1381, 0.1913, 0.9808), (0.1747, 0.3753, 0.9239), (0.2084, 0.5449, 0.8315), (0.2379, 0.6935, 0.7071), (0.2622, 0.8155, 0.5556), (0.2802, 0.9061, 0.3827), (0.2913, 0.9619, 0.1951), (0.2951, 0.9808, 7.55e-08), (0.2913, 0.9619, -0.1951), (0.2802, 0.9061, -0.3827), (0.2622, 0.8155, -0.5556), (0.2379, 0.6935, -0.7071), (0.2084, 0.5449, -0.8315), (0.1747, 0.3753, -0.9239), (0.1381, 0.1913, -0.9808), (0.1747, 0.1802, 0.9808), (0.2464, 0.3536, 0.9239), (0.3126, 0.5133, 0.8315), (0.3706, 0.6533, 0.7071), (0.4182, 0.7682, 0.5556), (0.4536, 0.8536, 0.3827), (0.4753, 0.9061, 0.1951), (0.4827, 0.9239, 7.55e-08), (0.4753, 0.9061, -0.1951), (0.4536, 0.8536, -0.3827), (0.4182, 0.7682, -0.5556), (0.3706, 0.6533, -0.7071), (0.3126, 0.5133, -0.8315), (0.2464, 0.3536, -0.9239), (0.1747, 0.1802, -0.9808), (0.2084, 0.1622, 0.9808), (0.3126, 0.3182, 0.9239), (0.4087, 0.4619, 0.8315), (0.4928, 0.5879, 0.7071), (0.5619, 0.6913, 0.5556), (0.6133, 0.7682, 0.3827), (0.6449, 0.8155, 0.1951), (0.6556, 0.8315, 7.55e-08), (0.6449, 0.8155, -0.1951), (0.6133, 0.7682, -0.3827), (0.5619, 0.6913, -0.5556), (0.4928, 0.5879, -0.7071), (0.4087, 0.4619, -0.8315), (0.3126, 0.3182, -0.9239), (0.2084, 0.1622, -0.9808), (0.2379, 0.1379, 0.9808), (0.3706, 0.2706, 0.9239), (0.4928, 0.3928, 0.8315), (0.6, 0.5, 0.7071), (0.6879, 0.5879, 0.5556), (0.7533, 0.6533, 0.3827), (0.7935, 0.6935, 0.1951), (0.8071, 0.7071, 7.55e-08), (0.7935, 0.6935, -0.1951), (0.7533, 0.6533, -0.3827), (0.6879, 0.5879, -0.5556), (0.6, 0.5, -0.7071), (0.4928, 0.3928, -0.8315), (0.3706, 0.2706, -0.9239), (0.2379, 0.1379, -0.9808), (0.2622, 0.1084, 0.9808), (0.4182, 0.2126, 0.9239), (0.5619, 0.3087, 0.8315), (0.6879, 0.3928, 0.7071), (0.7913, 0.4619, 0.5556), (0.8682, 0.5133, 0.3827), (0.9155, 0.5449, 0.1951), (0.9315, 0.5556, 7.55e-08), (0.9155, 0.5449, -0.1951), (0.8682, 0.5133, -0.3827), (0.7913, 0.4619, -0.5556), (0.6879, 0.3928, -0.7071), (0.5619, 0.3087, -0.8315), (0.4182, 0.2126, -0.9239), (0.2622, 0.1084, -0.9808), (0.2802, 0.07466, 0.9808), (0.4536, 0.1464, 0.9239), (0.6133, 0.2126, 0.8315), (0.7533, 0.2706, 0.7071), (0.8682, 0.3182, 0.5556), (0.9536, 0.3536, 0.3827), (1.006, 0.3753, 0.1951), (1.024, 0.3827, 7.55e-08), (1.006, 0.3753, -0.1951), (0.9536, 0.3536, -0.3827), (0.8682, 0.3182, -0.5556), (0.7533, 0.2706, -0.7071), (0.6133, 0.2126, -0.8315), (0.4536, 0.1464, -0.9239), (0.2802, 0.07466, -0.9808), (0.2913, 0.03806, 0.9808), (0.4753, 0.07466, 0.9239), (0.6449, 0.1084, 0.8315), (0.7935, 0.1379, 0.7071), (0.9155, 0.1622, 0.5556), (1.006, 0.1802, 0.3827), (1.062, 0.1913, 0.1951), (1.081, 0.1951, 7.55e-08), (1.062, 0.1913, -0.1951), (1.006, 0.1802, -0.3827), (0.9155, 0.1622, -0.5556), (0.7935, 0.1379, -0.7071), (0.6449, 0.1084, -0.8315), (0.4753, 0.07466, -0.9239), (0.2913, 0.03806, -0.9808), (0.2951, -7.212e-09, 0.9808), (0.4827, 4.122e-08, 0.9239), (0.6556, 2.632e-08, 0.8315), (0.8071, -2.584e-08, 0.7071), (0.9315, -8.544e-08, 0.5556), (1.024, 6.357e-08, 0.3827), (1.081, -8.544e-08, 0.1951), (1.1, -1.003e-07, 7.55e-08), (1.081, -8.544e-08, -0.1951), (1.024, 6.357e-08, -0.3827), (0.9315, -8.544e-08, -0.5556), (0.8071, -2.584e-08, -0.7071), (0.6556, -1.094e-08, -0.8315), (0.4827, 3.964e-09, -0.9239), (0.2951, 3.964e-09, -0.9808), (0.2913, -0.03806, 0.9808), (0.4753, -0.07466, 0.9239), (0.6449, -0.1084, 0.8315), (0.7935, -0.1379, 0.7071), (0.9155, -0.1622, 0.5556), (1.006, -0.1802, 0.3827), (1.062, -0.1913, 0.1951), (1.081, -0.1951, 7.55e-08), (1.062, -0.1913, -0.1951), (1.006, -0.1802, -0.3827), (0.9155, -0.1622, -0.5556), (0.7935, -0.1379, -0.7071), (0.6449, -0.1084, -0.8315), (0.4753, -0.07466, -0.9239), (0.2913, -0.03806, -0.9808), (0.2802, -0.07466, 0.9808), (0.4536, -0.1464, 0.9239), (0.6133, -0.2126, 0.8315), (0.7533, -0.2706, 0.7071), (0.8682, -0.3182, 0.5556), (0.9536, -0.3536, 0.3827), (1.006, -0.3753, 0.1951), (1.024, -0.3827, 7.55e-08), (1.006, -0.3753, -0.1951), (0.9536, -0.3536, -0.3827), (0.8682, -0.3182, -0.5556), (0.7533, -0.2706, -0.7071), (0.6133, -0.2126, -0.8315), (0.4536, -0.1464, -0.9239), (0.2802, -0.07466, -0.9808), (0.2622, -0.1084, 0.9808), (0.4182, -0.2126, 0.9239), (0.5619, -0.3087, 0.8315), (0.6879, -0.3928, 0.7071), (0.7913, -0.4619, 0.5556), (0.8682, -0.5133, 0.3827), (0.9155, -0.5449, 0.1951), (0.9315, -0.5556, 7.55e-08), (0.9155, -0.5449, -0.1951), (0.8682, -0.5133, -0.3827), (0.7913, -0.4619, -0.5556), (0.6879, -0.3928, -0.7071), (0.5619, -0.3087, -0.8315), (0.4182, -0.2126, -0.9239), (0.2622, -0.1084, -0.9808), (0.2379, -0.1379, 0.9808), (0.3706, -0.2706, 0.9239), (0.4928, -0.3928, 0.8315), (0.6, -0.5, 0.7071), (0.6879, -0.5879, 0.5556), (0.7533, -0.6533, 0.3827), (0.7935, -0.6935, 0.1951), (0.8071, -0.7071, 7.55e-08), (0.7935, -0.6935, -0.1951), (0.7533, -0.6533, -0.3827), (0.6879, -0.5879, -0.5556), (0.6, -0.5, -0.7071), (0.4928, -0.3928, -0.8315), (0.3706, -0.2706, -0.9239), (0.2379, -0.1379, -0.9808), (0.2084, -0.1622, 0.9808), (0.3126, -0.3182, 0.9239), (0.4087, -0.4619, 0.8315), (0.4928, -0.5879, 0.7071), (0.5619, -0.6913, 0.5556), (0.6133, -0.7682, 0.3827), (0.6449, -0.8155, 0.1951), (0.6556, -0.8315, 7.55e-08), (0.6449, -0.8155, -0.1951), (0.6133, -0.7682, -0.3827), (0.5619, -0.6913, -0.5556), (0.4928, -0.5879, -0.7071), (0.4087, -0.4619, -0.8315), (0.3126, -0.3182, -0.9239), (0.2084, -0.1622, -0.9808), (0.1747, -0.1802, 0.9808), (0.2464, -0.3536, 0.9239), (0.3126, -0.5133, 0.8315), (0.3706, -0.6533, 0.7071), (0.4182, -0.7682, 0.5556), (0.4536, -0.8536, 0.3827), (0.4753, -0.9061, 0.1951), (0.4827, -0.9239, 7.55e-08), (0.4753, -0.9061, -0.1951), (0.4536, -0.8536, -0.3827), (0.4182, -0.7682, -0.5556), (0.3706, -0.6533, -0.7071), (0.3126, -0.5133, -0.8315), (0.2464, -0.3536, -0.9239), (0.1747, -0.1802, -0.9808), (0.1381, -0.1913, 0.9808), (0.1747, -0.3753, 0.9239), (0.2084, -0.5449, 0.8315), (0.2379, -0.6935, 0.7071), (0.2622, -0.8155, 0.5556), (0.2802, -0.9061, 0.3827), (0.2913, -0.9619, 0.1951), (0.2951, -0.9808, 7.55e-08), (0.2913, -0.9619, -0.1951), (0.2802, -0.9061, -0.3827), (0.2622, -0.8155, -0.5556), (0.2379, -0.6935, -0.7071), (0.2084, -0.5449, -0.8315), (0.1747, -0.3753, -0.9239), (0.1381, -0.1913, -0.9808), (0.1, -0.1951, 0.9808), (0.1, -0.3827, 0.9239), (0.1, -0.5556, 0.8315), (0.1, -0.7071, 0.7071), (0.1, -0.8315, 0.5556), (0.1, -0.9239, 0.3827), (0.1, -0.9808, 0.1951), (0.1, -1.0, 7.55e-08), (0.1, -0.9808, -0.1951), (0.1, -0.9239, -0.3827), (0.1, -0.8315, -0.5556), (0.1, -0.7071, -0.7071), (0.1, -0.5556, -0.8315), (0.1, -0.3827, -0.9239), (0.1, -0.1951, -0.9808), (0.06194, -0.1913, 0.9808), (0.02534, -0.3753, 0.9239), (-0.008387, -0.5449, 0.8315), (-0.03795, -0.6935, 0.7071), (-0.06221, -0.8155, 0.5556), (-0.08024, -0.9061, 0.3827), (-0.09134, -0.9619, 0.1951), (-0.09509, -0.9808, 7.55e-08), (-0.09134, -0.9619, -0.1951), (-0.08024, -0.9061, -0.3827), (-0.06221, -0.8155, -0.5556), (-0.03795, -0.6935, -0.7071), (-0.008387, -0.5449, -0.8315), (0.02534, -0.3753, -0.9239), (0.06194, -0.1913, -0.9808), (0.1, -3.01e-07, 1.0), (0.02534, -0.1802, 0.9808), (-0.04645, -0.3536, 0.9239), (-0.1126, -0.5133, 0.8315), (-0.1706, -0.6533, 0.7071), (-0.2182, -0.7682, 0.5556), (-0.2536, -0.8536, 0.3827), (-0.2753, -0.9061, 0.1951), (-0.2827, -0.9239, 7.55e-08), (-0.2753, -0.9061, -0.1951), (-0.2536, -0.8536, -0.3827), (-0.2182, -0.7682, -0.5556), (-0.1706, -0.6533, -0.7071), (-0.1126, -0.5133, -0.8315), (-0.04645, -0.3536, -0.9239), (0.02534, -0.1802, -0.9808), (-0.008387, -0.1622, 0.9808), (-0.1126, -0.3182, 0.9239), (-0.2087, -0.4619, 0.8315), (-0.2928, -0.5879, 0.7071), (-0.3619, -0.6913, 0.5556), (-0.4133, -0.7682, 0.3827), (-0.4449, -0.8155, 0.1951), (-0.4556, -0.8315, 7.55e-08), (-0.4449, -0.8155, -0.1951), (-0.4133, -0.7682, -0.3827), (-0.3619, -0.6913, -0.5556), (-0.2928, -0.5879, -0.7071), (-0.2087, -0.4619, -0.8315), (-0.1126, -0.3182, -0.9239), (-0.008387, -0.1622, -0.9808), (-0.03795, -0.1379, 0.9808), (-0.1706, -0.2706, 0.9239), (-0.2928, -0.3928, 0.8315), (-0.4, -0.5, 0.7071), (-0.4879, -0.5879, 0.5556), (-0.5533, -0.6533, 0.3827), (-0.5935, -0.6935, 0.1951), (-0.6071, -0.7071, 7.55e-08), (-0.5935, -0.6935, -0.1951), (-0.5533, -0.6533, -0.3827), (-0.4879, -0.5879, -0.5556), (-0.4, -0.5, -0.7071), (-0.2928, -0.3928, -0.8315), (-0.1706, -0.2706, -0.9239), (-0.03795, -0.1379, -0.9808), (-0.06221, -0.1084, 0.9808), (-0.2182, -0.2126, 0.9239), (-0.3619, -0.3087, 0.8315), (-0.4879, -0.3928, 0.7071), (-0.5913, -0.4619, 0.5556), (-0.6682, -0.5133, 0.3827), (-0.7155, -0.5449, 0.1951), (-0.7315, -0.5556, 7.55e-08), (-0.7155, -0.5449, -0.1951), (-0.6682, -0.5133, -0.3827), (-0.5913, -0.4619, -0.5556), (-0.4879, -0.3928, -0.7071), (-0.3619, -0.3087, -0.8315), (-0.2182, -0.2126, -0.9239), (-0.06221, -0.1084, -0.9808), (-0.08024, -0.07466, 0.9808), (-0.2536, -0.1464, 0.9239), (-0.4133, -0.2126, 0.8315), (-0.5533, -0.2706, 0.7071), (-0.6682, -0.3182, 0.5556), (-0.7536, -0.3536, 0.3827), (-0.8061, -0.3753, 0.1951), (-0.8239, -0.3827, 7.55e-08), (-0.8061, -0.3753, -0.1951), (-0.7536, -0.3536, -0.3827), (-0.6682, -0.3182, -0.5556), (-0.5533, -0.2706, -0.7071), (-0.4133, -0.2126, -0.8315), (-0.2536, -0.1464, -0.9239), (-0.08024, -0.07466, -0.9808), (-0.09134, -0.03806, 0.9808), (-0.2753, -0.07466, 0.9239), (-0.4449, -0.1084, 0.8315), (-0.5935, -0.1379, 0.7071), (-0.7155, -0.1622, 0.5556), (-0.8061, -0.1802, 0.3827), (-0.8619, -0.1913, 0.1951), (-0.8808, -0.1951, 7.55e-08), (-0.8619, -0.1913, -0.1951), (-0.8061, -0.1802, -0.3827), (-0.7155, -0.1622, -0.5556), (-0.5935, -0.1379, -0.7071), (-0.4449, -0.1084, -0.8315), (-0.2753, -0.07466, -0.9239), (-0.09134, -0.03806, -0.9808)], [], [(5, 4, 20, 21), (13, 12, 28, 29), (6, 5, 21, 22), (14, 13, 29, 30), (7, 6, 22, 23), (0, 391, 16), (15, 14, 30), (8, 7, 23, 24), (1, 0, 16, 17), (9, 8, 24, 25), (2, 1, 17, 18), (10, 9, 25, 26), (3, 2, 18, 19), (11, 10, 26, 27), (4, 3, 19, 20), (12, 11, 27, 28), (27, 26, 41, 42), (20, 19, 34, 35), (28, 27, 42, 43), (21, 20, 35, 36), (29, 28, 43, 44), (22, 21, 36, 37), (30, 29, 44, 45), (23, 22, 37, 38), (16, 391, 31), (15, 30, 45), (24, 23, 38, 39), (17, 16, 31, 32), (25, 24, 39, 40), (18, 17, 32, 33), (26, 25, 40, 41), (19, 18, 33, 34), (15, 45, 60), (39, 38, 53, 54), (32, 31, 46, 47), (40, 39, 54, 55), (33, 32, 47, 48), (41, 40, 55, 56), (34, 33, 48, 49), (42, 41, 56, 57), (35, 34, 49, 50), (43, 42, 57, 58), (36, 35, 50, 51), (44, 43, 58, 59), (37, 36, 51, 52), (45, 44, 59, 60), (38, 37, 52, 53), (31, 391, 46), (58, 57, 72, 73), (51, 50, 65, 66), (59, 58, 73, 74), (52, 51, 66, 67), (60, 59, 74, 75), (53, 52, 67, 68), (46, 391, 61), (15, 60, 75), (54, 53, 68, 69), (47, 46, 61, 62), (55, 54, 69, 70), (48, 47, 62, 63), (56, 55, 70, 71), (49, 48, 63, 64), (57, 56, 71, 72), (50, 49, 64, 65), (62, 61, 76, 77), (70, 69, 84, 85), (63, 62, 77, 78), (71, 70, 85, 86), (64, 63, 78, 79), (72, 71, 86, 87), (65, 64, 79, 80), (73, 72, 87, 88), (66, 65, 80, 81), (74, 73, 88, 89), (67, 66, 81, 82), (75, 74, 89, 90), (68, 67, 82, 83), (61, 391, 76), (15, 75, 90), (69, 68, 83, 84), (81, 80, 95, 96), (89, 88, 103, 104), (82, 81, 96, 97), (90, 89, 104, 105), (83, 82, 97, 98), (76, 391, 91), (15, 90, 105), (84, 83, 98, 99), (77, 76, 91, 92), (85, 84, 99, 100), (78, 77, 92, 93), (86, 85, 100, 101), (79, 78, 93, 94), (87, 86, 101, 102), (80, 79, 94, 95), (88, 87, 102, 103), (100, 99, 114, 115), (93, 92, 107, 108), (101, 100, 115, 116), (94, 93, 108, 109), (102, 101, 116, 117), (95, 94, 109, 110), (103, 102, 117, 118), (96, 95, 110, 111), (104, 103, 118, 119), (97, 96, 111, 112), (105, 104, 119, 120), (98, 97, 112, 113), (91, 391, 106), (15, 105, 120), (99, 98, 113, 114), (92, 91, 106, 107), (119, 118, 133, 134), (112, 111, 126, 127), (120, 119, 134, 135), (113, 112, 127, 128), (106, 391, 121), (15, 120, 135), (114, 113, 128, 129), (107, 106, 121, 122), (115, 114, 129, 130), (108, 107, 122, 123), (116, 115, 130, 131), (109, 108, 123, 124), (117, 116, 131, 132), (110, 109, 124, 125), (118, 117, 132, 133), (111, 110, 125, 126), (123, 122, 137, 138), (131, 130, 145, 146), (124, 123, 138, 139), (132, 131, 146, 147), (125, 124, 139, 140), (133, 132, 147, 148), (126, 125, 140, 141), (134, 133, 148, 149), (127, 126, 141, 142), (135, 134, 149, 150), (128, 127, 142, 143), (121, 391, 136), (15, 135, 150), (129, 128, 143, 144), (122, 121, 136, 137), (130, 129, 144, 145), (142, 141, 156, 157), (150, 149, 164, 165), (143, 142, 157, 158), (136, 391, 151), (15, 150, 165), (144, 143, 158, 159), (137, 136, 151, 152), (145, 144, 159, 160), (138, 137, 152, 153), (146, 145, 160, 161), (139, 138, 153, 154), (147, 146, 161, 162), (140, 139, 154, 155), (148, 147, 162, 163), (141, 140, 155, 156), (149, 148, 163, 164), (161, 160, 175, 176), (154, 153, 168, 169), (162, 161, 176, 177), (155, 154, 169, 170), (163, 162, 177, 178), (156, 155, 170, 171), (164, 163, 178, 179), (157, 156, 171, 172), (165, 164, 179, 180), (158, 157, 172, 173), (151, 391, 166), (15, 165, 180), (159, 158, 173, 174), (152, 151, 166, 167), (160, 159, 174, 175), (153, 152, 167, 168), (180, 179, 194, 195), (173, 172, 187, 188), (166, 391, 181), (15, 180, 195), (174, 173, 188, 189), (167, 166, 181, 182), (175, 174, 189, 190), (168, 167, 182, 183), (176, 175, 190, 191), (169, 168, 183, 184), (177, 176, 191, 192), (170, 169, 184, 185), (178, 177, 192, 193), (171, 170, 185, 186), (179, 178, 193, 194), (172, 171, 186, 187), (192, 191, 206, 207), (185, 184, 199, 200), (193, 192, 207, 208), (186, 185, 200, 201), (194, 193, 208, 209), (187, 186, 201, 202), (195, 194, 209, 210), (188, 187, 202, 203), (181, 391, 196), (15, 195, 210), (189, 188, 203, 204), (182, 181, 196, 197), (190, 189, 204, 205), (183, 182, 197, 198), (191, 190, 205, 206), (184, 183, 198, 199), (196, 391, 211), (15, 210, 225), (204, 203, 218, 219), (197, 196, 211, 212), (205, 204, 219, 220), (198, 197, 212, 213), (206, 205, 220, 221), (199, 198, 213, 214), (207, 206, 221, 222), (200, 199, 214, 215), (208, 207, 222, 223), (201, 200, 215, 216), (209, 208, 223, 224), (202, 201, 216, 217), (210, 209, 224, 225), (203, 202, 217, 218), (215, 214, 229, 230), (223, 222, 237, 238), (216, 215, 230, 231), (224, 223, 238, 239), (217, 216, 231, 232), (225, 224, 239, 240), (218, 217, 232, 233), (211, 391, 226), (15, 225, 240), (219, 218, 233, 234), (212, 211, 226, 227), (220, 219, 234, 235), (213, 212, 227, 228), (221, 220, 235, 236), (214, 213, 228, 229), (222, 221, 236, 237), (234, 233, 248, 249), (227, 226, 241, 242), (235, 234, 249, 250), (228, 227, 242, 243), (236, 235, 250, 251), (229, 228, 243, 244), (237, 236, 251, 252), (230, 229, 244, 245), (238, 237, 252, 253), (231, 230, 245, 246), (239, 238, 253, 254), (232, 231, 246, 247), (240, 239, 254, 255), (233, 232, 247, 248), (226, 391, 241), (15, 240, 255), (253, 252, 267, 268), (246, 245, 260, 261), (254, 253, 268, 269), (247, 246, 261, 262), (255, 254, 269, 270), (248, 247, 262, 263), (241, 391, 256), (15, 255, 270), (249, 248, 263, 264), (242, 241, 256, 257), (250, 249, 264, 265), (243, 242, 257, 258), (251, 250, 265, 266), (244, 243, 258, 259), (252, 251, 266, 267), (245, 244, 259, 260), (257, 256, 271, 272), (265, 264, 279, 280), (258, 257, 272, 273), (266, 265, 280, 281), (259, 258, 273, 274), (267, 266, 281, 282), (260, 259, 274, 275), (268, 267, 282, 283), (261, 260, 275, 276), (269, 268, 283, 284), (262, 261, 276, 277), (270, 269, 284, 285), (263, 262, 277, 278), (256, 391, 271), (15, 270, 285), (264, 263, 278, 279), (276, 275, 290, 291), (284, 283, 298, 299), (277, 276, 291, 292), (285, 284, 299, 300), (278, 277, 292, 293), (271, 391, 286), (15, 285, 300), (279, 278, 293, 294), (272, 271, 286, 287), (280, 279, 294, 295), (273, 272, 287, 288), (281, 280, 295, 296), (274, 273, 288, 289), (282, 281, 296, 297), (275, 274, 289, 290), (283, 282, 297, 298), (295, 294, 309, 310), (288, 287, 302, 303), (296, 295, 310, 311), (289, 288, 303, 304), (297, 296, 311, 312), (290, 289, 304, 305), (298, 297, 312, 313), (291, 290, 305, 306), (299, 298, 313, 314), (292, 291, 306, 307), (300, 299, 314, 315), (293, 292, 307, 308), (286, 391, 301), (15, 300, 315), (294, 293, 308, 309), (287, 286, 301, 302), (314, 313, 328, 329), (307, 306, 321, 322), (315, 314, 329, 330), (308, 307, 322, 323), (301, 391, 316), (15, 315, 330), (309, 308, 323, 324), (302, 301, 316, 317), (310, 309, 324, 325), (303, 302, 317, 318), (311, 310, 325, 326), (304, 303, 318, 319), (312, 311, 326, 327), (305, 304, 319, 320), (313, 312, 327, 328), (306, 305, 320, 321), (326, 325, 340, 341), (319, 318, 333, 334), (327, 326, 341, 342), (320, 319, 334, 335), (328, 327, 342, 343), (321, 320, 335, 336), (329, 328, 343, 344), (322, 321, 336, 337), (330, 329, 344, 345), (323, 322, 337, 338), (316, 391, 331), (15, 330, 345), (324, 323, 338, 339), (317, 316, 331, 332), (325, 324, 339, 340), (318, 317, 332, 333), (345, 344, 359, 360), (338, 337, 352, 353), (331, 391, 346), (15, 345, 360), (339, 338, 353, 354), (332, 331, 346, 347), (340, 339, 354, 355), (333, 332, 347, 348), (341, 340, 355, 356), (334, 333, 348, 349), (342, 341, 356, 357), (335, 334, 349, 350), (343, 342, 357, 358), (336, 335, 350, 351), (344, 343, 358, 359), (337, 336, 351, 352), (349, 348, 363, 364), (357, 356, 371, 372), (350, 349, 364, 365), (358, 357, 372, 373), (351, 350, 365, 366), (359, 358, 373, 374), (352, 351, 366, 367), (360, 359, 374, 375), (353, 352, 367, 368), (346, 391, 361), (15, 360, 375), (354, 353, 368, 369), (347, 346, 361, 362), (355, 354, 369, 370), (348, 347, 362, 363), (356, 355, 370, 371), (368, 367, 382, 383), (361, 391, 376), (15, 375, 390), (369, 368, 383, 384), (362, 361, 376, 377), (370, 369, 384, 385), (363, 362, 377, 378), (371, 370, 385, 386), (364, 363, 378, 379), (372, 371, 386, 387), (365, 364, 379, 380), (373, 372, 387, 388), (366, 365, 380, 381), (374, 373, 388, 389), (367, 366, 381, 382), (375, 374, 389, 390), (387, 386, 402, 403), (380, 379, 395, 396), (388, 387, 403, 404), (381, 380, 396, 397), (389, 388, 404, 405), (382, 381, 397, 398), (390, 389, 405, 406), (383, 382, 398, 399), (376, 391, 392), (15, 390, 406), (384, 383, 399, 400), (377, 376, 392, 393), (385, 384, 400, 401), (378, 377, 393, 394), (386, 385, 401, 402), (379, 378, 394, 395), (392, 391, 407), (15, 406, 421), (400, 399, 414, 415), (393, 392, 407, 408), (401, 400, 415, 416), (394, 393, 408, 409), (402, 401, 416, 417), (395, 394, 409, 410), (403, 402, 417, 418), (396, 395, 410, 411), (404, 403, 418, 419), (397, 396, 411, 412), (405, 404, 419, 420), (398, 397, 412, 413), (406, 405, 420, 421), (399, 398, 413, 414), (411, 410, 425, 426), (419, 418, 433, 434), (412, 411, 426, 427), (420, 419, 434, 435), (413, 412, 427, 428), (421, 420, 435, 436), (414, 413, 428, 429), (407, 391, 422), (15, 421, 436), (415, 414, 429, 430), (408, 407, 422, 423), (416, 415, 430, 431), (409, 408, 423, 424), (417, 416, 431, 432), (410, 409, 424, 425), (418, 417, 432, 433), (430, 429, 444, 445), (423, 422, 437, 438), (431, 430, 445, 446), (424, 423, 438, 439), (432, 431, 446, 447), (425, 424, 439, 440), (433, 432, 447, 448), (426, 425, 440, 441), (434, 433, 448, 449), (427, 426, 441, 442), (435, 434, 449, 450), (428, 427, 442, 443), (436, 435, 450, 451), (429, 428, 443, 444), (422, 391, 437), (15, 436, 451), (449, 448, 463, 464), (442, 441, 456, 457), (450, 449, 464, 465), (443, 442, 457, 458), (451, 450, 465, 466), (444, 443, 458, 459), (437, 391, 452), (15, 451, 466), (445, 444, 459, 460), (438, 437, 452, 453), (446, 445, 460, 461), (439, 438, 453, 454), (447, 446, 461, 462), (440, 439, 454, 455), (448, 447, 462, 463), (441, 440, 455, 456), (461, 460, 475, 476), (454, 453, 468, 469), (462, 461, 476, 477), (455, 454, 469, 470), (463, 462, 477, 478), (456, 455, 470, 471), (464, 463, 478, 479), (457, 456, 471, 472), (465, 464, 479, 480), (458, 457, 472, 473), (466, 465, 480, 481), (459, 458, 473, 474), (452, 391, 467), (15, 466, 481), (460, 459, 474, 475), (453, 452, 467, 468), (480, 479, 12, 13), (473, 472, 5, 6), (481, 480, 13, 14), (474, 473, 6, 7), (467, 391, 0), (15, 481, 14), (475, 474, 7, 8), (468, 467, 0, 1), (476, 475, 8, 9), (469, 468, 1, 2), (477, 476, 9, 10), (470, 469, 2, 3), (478, 477, 10, 11), (471, 470, 3, 4), (479, 478, 11, 12), (472, 471, 4, 5)])
me_sphere_001.materials.append(mat_material_002)
me_sphere_001.use_remesh_preserve_volume = False
me_sphere_001.use_remesh_preserve_attributes = False
me_sphere_001.use_mirror_vertex_groups = False
me_sphere_001.update()
me_cube_001 = bpy.data.meshes.new('Cube.001')
me_cube_001.from_pydata([(4.555, -1.0, -0.3713), (4.512, -1.0, -0.4564), (-4.211, -1.0, -0.7236), (4.456, -1.0, -0.5272), (4.399, -1.0, -0.5981), (4.335, -1.0, -0.6477), (4.25, -1.0, -0.6973), (4.151, -1.0, -0.7257), (4.592, -1.0, -0.2742), (4.615, -1.0, -0.1398), (4.622, -1.0, -0.03526), (4.615, -1.0, 0.03942), (4.592, -1.0, 0.1365), (4.57, -1.0, 0.2112), (4.54, -1.0, 0.3307), (4.473, -1.0, 0.4352), (4.398, -1.0, 0.5323), (4.316, -1.0, 0.5995), (4.196, -1.0, 0.6592), (4.137, -1.0, 0.6742), (-4.226, -1.0, 0.6734), (-4.331, -1.0, 0.651), (-4.406, -1.0, 0.6137), (-4.473, -1.0, 0.5614), (-4.54, -1.0, 0.4867), (-4.6, -1.0, 0.3971), (-4.637, -1.0, 0.3075), (-4.667, -1.0, 0.2254), (-4.674, -1.0, 0.1059), (-4.682, -1.0, -0.02854), (-4.674, -1.0, -0.1555), (-4.652, -1.0, -0.2526), (-4.615, -1.0, -0.372), (-4.57, -1.0, -0.4691), (-4.51, -1.0, -0.5513), (-4.428, -1.0, -0.6185), (-4.346, -1.0, -0.6782), (-4.29, -1.0, -0.7031), (-4.246, -1.0, -0.7218)], [], [(11, 10, 9, 8, 0, 1, 3, 4, 5, 6, 7, 2, 38, 37, 36, 35, 34, 33, 32, 31, 30, 29, 28, 27, 26, 25, 24, 23, 22, 21, 20, 19, 18, 17, 16, 15, 14, 13, 12)])
me_cube_001.polygons.foreach_set('use_smooth', [True] * 1)
me_cube_001.materials.append(mat_material_003)
me_cube_001.use_remesh_preserve_volume = False
me_cube_001.use_remesh_preserve_attributes = False
me_cube_001.use_mirror_vertex_groups = False
me_cube_001.update()
me_cube_002 = bpy.data.meshes.new('Cube.002')
me_cube_002.from_pydata([(4.555, -1.0, -0.3713), (4.512, -1.0, -0.4564), (-4.211, -1.0, -0.7236), (4.456, -1.0, -0.5272), (4.399, -1.0, -0.5981), (4.335, -1.0, -0.6477), (4.25, -1.0, -0.6973), (4.151, -1.0, -0.7257), (4.592, -1.0, -0.2742), (4.615, -1.0, -0.1398), (4.622, -1.0, -0.03526), (4.615, -1.0, 0.03942), (4.592, -1.0, 0.1365), (4.57, -1.0, 0.2112), (4.54, -1.0, 0.3307), (4.473, -1.0, 0.4352), (4.398, -1.0, 0.5323), (4.316, -1.0, 0.5995), (4.196, -1.0, 0.6592), (4.137, -1.0, 0.6742), (-4.226, -1.0, 0.6734), (-4.331, -1.0, 0.651), (-4.406, -1.0, 0.6137), (-4.473, -1.0, 0.5614), (-4.54, -1.0, 0.4867), (-4.6, -1.0, 0.3971), (-4.637, -1.0, 0.3075), (-4.667, -1.0, 0.2254), (-4.674, -1.0, 0.1059), (-4.682, -1.0, -0.02854), (-4.674, -1.0, -0.1555), (-4.652, -1.0, -0.2526), (-4.615, -1.0, -0.372), (-4.57, -1.0, -0.4691), (-4.51, -1.0, -0.5513), (-4.428, -1.0, -0.6185), (-4.346, -1.0, -0.6782), (-4.29, -1.0, -0.7031), (-4.246, -1.0, -0.7218)], [], [(11, 10, 9, 8, 0, 1, 3, 4, 5, 6, 7, 2, 38, 37, 36, 35, 34, 33, 32, 31, 30, 29, 28, 27, 26, 25, 24, 23, 22, 21, 20, 19, 18, 17, 16, 15, 14, 13, 12)])
me_cube_002.polygons.foreach_set('use_smooth', [True] * 1)
me_cube_002.materials.append(mat_material_004)
me_cube_002.use_remesh_preserve_volume = False
me_cube_002.use_remesh_preserve_attributes = False
me_cube_002.use_mirror_vertex_groups = False
me_cube_002.update()

# ---- objects
ob_sun = bpy.data.objects.new('Sun', light_sun)
ob_left_cam = bpy.data.objects.new('Left Cam', me_sphere)
ob_body = bpy.data.objects.new('Body', me_cube)
ob_lamp = bpy.data.objects.new('Lamp', light_lamp)
ob_camera = bpy.data.objects.new('Camera', cam_camera)
ob_rigth_cam = bpy.data.objects.new('Rigth Cam', me_sphere_001)
ob_body_cover_back = bpy.data.objects.new('Body Cover Back', me_cube_001)
ob_body_cover_front = bpy.data.objects.new('Body Cover Front', me_cube_002)

# ---- transforms, parenting, visibility, modifiers, constraints
ob_sun.location = (3.481, -12.66, 13.61)
ob_sun.lineart.crease_threshold = 0.0
ob_left_cam.location = (-3.354, 0.4066, 1.207)
ob_left_cam.rotation_euler = (-1.571, 0.005051, -0.00373)
ob_left_cam.scale = (0.37, 0.37, 0.37)
ob_left_cam.lineart.crease_threshold = 0.0
ob_body.location = (-0.006919, 0.4188, -1.387)
ob_body.rotation_euler = (-1.571, 0.005051, -0.00373)
ob_body.lock_rotations_4d = False
ob_body.empty_display_type = 'ARROWS'
ob_body.lineart.crease_threshold = 0.0
_m = ob_body.modifiers.new('Solidify', 'SOLIDIFY')
_m.thickness = 1.729
_m.nonmanifold_thickness_mode = 'FIXED'
_m.nonmanifold_merge_threshold = 0.0003
ob_lamp.location = (-0.9708, -4.61, 13.81)
ob_lamp.rotation_euler = (0.6503, 0.05522, 1.866)
ob_lamp.scale = (1.93, 1.97, 13.29)
ob_lamp.lock_rotations_4d = False
ob_lamp.empty_display_type = 'ARROWS'
ob_lamp.color = (0.0, 0.0, 0.0, 0.0)
ob_lamp.lineart.crease_threshold = 0.0
ob_camera.location = (-3.542, -4.514, 14.47)
ob_camera.rotation_euler = (0.2035, 0.01605, -0.1101)
ob_camera.lock_rotations_4d = False
ob_camera.empty_display_type = 'ARROWS'
ob_camera.color = (0.0, 0.0, 0.0, 0.0)
ob_camera.display_type = 'WIRE'
ob_camera.lineart.crease_threshold = 0.0
ob_rigth_cam.location = (3.19, 0.3822, 1.174)
ob_rigth_cam.rotation_euler = (-1.571, 0.000848, -0.02752)
ob_rigth_cam.scale = (0.37, 0.37, 0.37)
ob_rigth_cam.lineart.crease_threshold = 0.0
ob_body_cover_back.location = (-0.006919, 0.4188, -1.387)
ob_body_cover_back.rotation_euler = (-1.571, 0.005051, -0.00373)
ob_body_cover_back.lock_rotations_4d = False
ob_body_cover_back.empty_display_type = 'ARROWS'
ob_body_cover_back.lineart.crease_threshold = 0.0
ob_body_cover_front.location = (0.001819, 0.4189, 0.3428)
ob_body_cover_front.rotation_euler = (-1.571, 0.005051, -0.00373)
ob_body_cover_front.lock_rotations_4d = False
ob_body_cover_front.empty_display_type = 'ARROWS'
ob_body_cover_front.lineart.crease_threshold = 0.0

# ---- collection membership
col_collection_1.objects.link(ob_sun)
col_collection_1.objects.link(ob_left_cam)
col_collection_1.objects.link(ob_body)
col_collection_1.objects.link(ob_lamp)
col_collection_1.objects.link(ob_camera)
col_collection_1.objects.link(ob_rigth_cam)
col_collection_1.objects.link(ob_body_cover_back)
col_collection_1.objects.link(ob_body_cover_front)

# ---- scene / render settings (as saved in the file)
scene.camera = ob_camera
scene.frame_start = 1; scene.frame_end = 250; scene.frame_set(1)
scene.render.engine = 'BLENDER_EEVEE_NEXT'
scene.render.resolution_percentage = 50
scene.render.dither_intensity = 0.0
scene.cycles.use_denoising = False
scene.cycles.samples = 128
scene.cycles.sampling_pattern = 'TABULATED_SOBOL'
scene.cycles.light_sampling_threshold = 0.0
scene.cycles.use_adaptive_sampling = False
scene.cycles.use_light_tree = False
scene.cycles.blur_glossy = 0.0
scene.cycles.sample_clamp_indirect = 0.0
scene.view_settings.view_transform = 'Standard'
bpy.context.view_layer.update()
